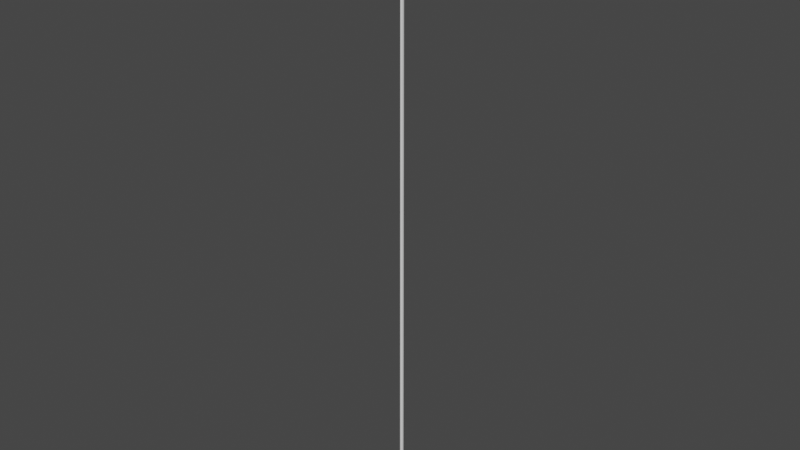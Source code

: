 # Source: Assets_PoopSwamp_Working_Title_lmao_.blend  (saved by Blender 3.3.6; exported with 4.5.12 LTS)
import bpy
from mathutils import Matrix  # noqa: F401  (used for matrix-valued properties, if any)

bpy.ops.wm.read_factory_settings(use_empty=True)
scene = bpy.context.scene
scene.name = 'Scene'

# ---- collections
col_collection = bpy.data.collections.new('Collection'); scene.collection.children.link(col_collection)

# ---- materials (node trees are filled in below, after node groups)
mat_material = bpy.data.materials.new('Material')
mat_material.alpha_threshold = 0.0
mat_material.use_transparent_shadow = False
mat_material.roughness = 0.5
mat_material.line_color = (0.0, 0.0, 0.0, 1.0)

# ---- node groups
ng_auto_smooth = bpy.data.node_groups.new('Auto Smooth', 'GeometryNodeTree')
_s = ng_auto_smooth.interface.new_socket(name='Geometry', in_out='OUTPUT', socket_type='NodeSocketGeometry')
_s = ng_auto_smooth.interface.new_socket(name='Geometry', in_out='INPUT', socket_type='NodeSocketGeometry')
_s = ng_auto_smooth.interface.new_socket(name='Angle', in_out='INPUT', socket_type='NodeSocketFloat')
_s.subtype = 'ANGLE'
_s.min_value = 0.0
_s.max_value = 3.142
ng_auto_smooth.is_modifier = True
_N = ng_auto_smooth.nodes; _L = ng_auto_smooth.links
n0 = _N.new('NodeGroupOutput'); n0.name = 'Group Output'; n0.location = (480, -100)
n1 = _N.new('NodeGroupInput'); n1.name = 'Group Input'; n1.location = (-420, -300)
n2 = _N.new('NodeGroupInput'); n2.name = 'Group Input.001'; n2.location = (-60, -100)
n3 = _N.new('GeometryNodeSetShadeSmooth'); n3.name = 'Set Shade Smooth'; n3.location = (120, -100)
n3.domain = 'EDGE'
n4 = _N.new('GeometryNodeSetShadeSmooth'); n4.name = 'Set Shade Smooth.001'; n4.location = (300, -100)
n5 = _N.new('GeometryNodeInputMeshEdgeAngle'); n5.name = 'Edge Angle'; n5.location = (-420, -220)
n6 = _N.new('GeometryNodeInputEdgeSmooth'); n6.name = 'Is Edge Smooth'; n6.location = (-60, -160)
n7 = _N.new('GeometryNodeInputShadeSmooth'); n7.name = 'Is Face Smooth'; n7.location = (-240, -340)
n8 = _N.new('FunctionNodeBooleanMath'); n8.name = 'Boolean Math'; n8.location = (-60, -220)
n9 = _N.new('FunctionNodeCompare'); n9.name = 'Compare'; n9.location = (-240, -180)
n9.operation = 'LESS_EQUAL'
_L.new(n5.outputs[0], n9.inputs[0])
_L.new(n4.outputs[0], n0.inputs[0])
_L.new(n1.outputs[1], n9.inputs[1])
_L.new(n9.outputs[0], n8.inputs[0])
_L.new(n7.outputs[0], n8.inputs[1])
_L.new(n2.outputs[0], n3.inputs[0])
_L.new(n6.outputs[0], n3.inputs[1])
_L.new(n3.outputs[0], n4.inputs[0])
_L.new(n8.outputs[0], n3.inputs[2])
n0.is_active_output = True

# ---- material node trees
mat_material.use_nodes = True; mat_material.node_tree.nodes.clear()
_N = mat_material.node_tree.nodes; _L = mat_material.node_tree.links
n0 = _N.new('ShaderNodeOutputMaterial'); n0.name = 'Material Output'; n0.location = (300, 300)
n1 = _N.new('ShaderNodeBsdfPrincipled'); n1.name = 'Principled BSDF'; n1.location = (10, 300)
n1.distribution = 'GGX'
n1.subsurface_method = 'RANDOM_WALK_SKIN'
n1.inputs[3].default_value = 1.45
n1.inputs[27].default_value = (0.0, 0.0, 0.0, 1.0)
n1.inputs[28].default_value = 1.0
_L.new(n1.outputs[0], n0.inputs[0])
n0.is_active_output = True

# ---- world
world_world = bpy.data.worlds.new('World'); scene.world = world_world
world_world.use_nodes = True; world_world.node_tree.nodes.clear()
_N = world_world.node_tree.nodes; _L = world_world.node_tree.links
n0 = _N.new('ShaderNodeOutputWorld'); n0.name = 'World Output'; n0.location = (300, 300)
n1 = _N.new('ShaderNodeBackground'); n1.name = 'Background'; n1.location = (10, 300)
n1.inputs[0].default_value = (0.05088, 0.05088, 0.05088, 1.0)
_L.new(n1.outputs[0], n0.inputs[0])
n0.is_active_output = True
world_world.color = (0.05088, 0.05088, 0.05088)
world_world.use_sun_shadow = False
world_world.sun_shadow_jitter_overblur = 0.0

# ---- meshes
me_cube = bpy.data.meshes.new('Cube')
me_cube.from_pydata([(0.2, 1.275, 2.155), (0.2, 1.275, 1.25), (0.2, -1.275, 2.155), (0.2, -1.275, 1.25), (-1.6, 1.275, 2.155), (-1.6, 1.275, 1.25), (-1.6, -1.275, 2.155), (-1.6, -1.275, 1.25), (-3.0, 1.913, -1.0), (-3.0, -1.913, -1.0), (0.65, 1.913, -1.0), (0.65, -1.913, -1.0), (1.1, -2.125, 3.5), (-2.5, -2.125, 3.5), (1.1, 2.125, 3.5), (-2.5, 2.125, 3.5), (1.1, -2.125, 4.5), (-2.5, -2.125, 4.5), (1.1, 2.125, 4.5), (-2.5, 2.125, 4.5), (-3.0, -2.125, 3.5), (-3.0, 2.125, 3.5), (-3.0, -2.125, 4.5), (-3.0, 2.125, 4.5), (-5.0, -2.125, 3.5), (-5.0, 2.125, 3.5), (-5.0, -2.125, 4.5), (-5.0, 2.125, 4.5), (-3.0, -2.125, 8.625), (-3.0, 2.125, 8.625), (-5.0, -2.125, 8.625), (-5.0, 2.125, 8.625), (-5.0, 2.125, 6.0), (-5.0, 2.125, 7.5), (-3.0, 2.125, 7.5), (-3.0, 2.125, 6.0), (-3.0, -2.125, 7.5), (-3.0, -2.125, 6.0), (-5.0, -2.125, 7.5), (-5.0, -2.125, 6.0), (-0.7, 1.275, 1.25), (-0.7, -1.275, 2.155), (-0.7, -1.275, 1.25), (-0.7, 1.275, 2.155), (-0.7, 1.913, -1.0), (-0.7, -1.913, -1.0), (-0.25, -2.125, 3.5), (-0.25, 2.125, 3.5), (-0.25, -2.125, 4.5), (-0.25, 2.125, 4.5), (-1.6, 1.063, 1.25), (-1.6, -1.062, 1.25), (0.2, 0.5977, 2.155), (0.2, -0.5977, 2.155), (-1.6, -1.062, 2.155), (-1.6, 1.063, 2.155), (0.2, -0.5977, 1.25), (0.2, 0.5977, 1.25), (-3.0, 1.062, -1.0), (-3.0, -1.062, -1.0), (1.55, -0.5977, -1.0), (1.55, 0.5977, -1.0), (2.0, 0.7083, 3.5), (2.0, -0.7083, 3.5), (-2.5, -0.7083, 3.5), (-2.5, 0.7083, 3.5), (2.0, 0.7083, 4.5), (2.0, -0.7083, 4.5), (-2.25, -1.24, 4.5), (-2.25, 1.24, 4.5), (-3.0, -0.7083, 3.5), (-3.0, 0.7083, 3.5), (-3.0, -1.417, 4.5), (-3.0, 1.417, 4.5), (-5.0, -0.7083, 3.5), (-5.0, 0.7083, 3.5), (-5.0, -1.417, 4.5), (-5.0, 1.417, 4.5), (-3.0, -1.417, 8.625), (-3.0, 1.417, 8.625), (-5.0, -1.417, 8.625), (-5.0, 1.417, 8.625), (-5.0, -1.417, 6.0), (-5.0, 1.417, 6.0), (-5.0, -1.417, 7.5), (-5.0, 1.417, 7.5), (-3.0, 1.417, 6.0), (-3.0, -1.417, 6.0), (-3.0, 1.417, 7.5), (-3.0, -1.417, 7.5), (-0.25, 1.24, 4.5), (-0.25, -1.24, 4.5), (-0.7, 1.063, -1.0), (-0.7, -1.062, -1.0), (-5.0, -0.7083, -1.0), (-5.0, 0.7083, -1.0), (-5.0, -0.7083, 2.155), (-5.0, -0.7083, 1.25), (-3.0, -0.7083, 1.25), (-3.0, -0.7083, 2.155), (-3.0, 0.7083, 1.25), (-3.0, 0.7083, 2.155), (-5.0, 0.7083, 1.25), (-5.0, 0.7083, 2.155), (0.425, 1.865, 0.0), (-2.275, 1.865, 0.0), (-2.275, -1.865, 0.0), (0.425, -1.865, 0.0), (-0.7, -1.865, 0.0), (-0.7, 1.865, 0.0), (-5.0, -0.7083, 0.0), (0.875, 0.5977, 0.0), (0.875, -0.5977, 0.0), (-2.275, -1.062, 0.0), (-2.275, 1.063, 0.0), (-3.0, 0.7083, 0.0), (-5.0, 0.7083, 0.0), (-3.0, -0.7083, 0.0), (-2.514, 1.859, 2.302), (0.8609, 1.859, 2.302), (0.8609, -1.859, 2.302), (-2.514, -1.859, 2.302), (-0.5453, -1.859, 2.302), (-0.5453, 1.859, 2.302), (1.423, -0.8854, 2.302), (1.423, 0.8854, 2.302), (-2.05, 0.7083, 2.302), (-2.05, -0.7083, 2.302), (-3.0, -0.7083, 2.302), (-3.0, 0.7083, 2.302), (-5.0, 0.7083, 2.302), (-5.0, -0.7083, 2.302), (-2.5, 2.125, 4.25), (1.1, 2.125, 4.25), (1.1, -2.125, 4.25), (-2.5, -2.125, 4.25), (-3.0, 2.125, 4.25), (-3.0, -2.125, 4.25), (-5.0, 2.125, 4.25), (-5.0, -2.125, 4.25), (-0.25, -2.125, 4.25), (-0.25, 2.125, 4.25), (-5.0, 1.24, 4.25), (-5.0, -1.24, 4.25), (2.0, -0.7083, 4.25), (2.0, 0.7083, 4.25), (1.1, 1.24, 4.5), (1.1, -1.24, 4.5), (-1.75, -1.24, 2.0), (-1.75, 1.24, 2.0), (-1.275, 0.6198, 2.0), (-1.275, -0.6198, 2.0), (-0.6, 0.6198, 2.0), (-0.6, -0.6198, 2.0), (0.9375, 1.24, 4.188), (0.9375, -1.24, 4.188), (-0.3281, 1.24, 4.188), (-0.3281, -1.24, 4.188), (-2.188, -1.24, 4.188), (-2.188, 1.24, 4.188), (-1.444, 0.6198, -168.0), (-1.444, -0.6198, -168.0), (-0.4313, 0.6198, -168.0), (-0.4313, -0.6198, -168.0), (0.65, -0.9031, -1.0), (0.65, 0.9031, -1.0), (-1.85, 1.913, -1.0), (-1.85, -1.913, -1.0), (-1.85, 1.062, -1.0), (-1.85, -1.062, -1.0), (-1.488, 1.865, 0.0), (-1.488, -1.865, 0.0), (-0.4313, -0.6198, -167.0), (-1.444, -0.6198, -167.0), (-1.444, 0.6198, -167.0), (-0.4313, 0.6198, -167.0), (-1.359, -0.6198, -7.5), (-1.359, 0.6198, -7.5), (-0.5156, -0.6198, -7.5), (-0.5156, 0.6198, -7.5)], [], [(123, 118, 15, 47), (42, 41, 6, 7), (50, 55, 4, 5), (109, 104, 10, 44), (56, 53, 2, 3), (40, 43, 0, 1), (164, 60, 11), (171, 106, 9, 167), (114, 105, 8, 58), (112, 107, 11, 60), (141, 132, 19, 49), (122, 120, 12, 46), (127, 121, 13, 64), (125, 119, 14, 62), (91, 68, 17, 48), (145, 133, 18, 66), (135, 17, 22, 137), (140, 134, 16, 48), (137, 22, 26, 139), (64, 13, 20, 70), (132, 15, 21, 136), (69, 19, 23, 73), (143, 139, 26, 76), (34, 33, 31, 29), (136, 21, 25, 138), (70, 20, 24, 74), (88, 34, 29, 79), (38, 36, 28, 30), (84, 38, 30, 80), (76, 26, 39, 82), (82, 39, 38, 84), (26, 22, 37, 39), (39, 37, 36, 38), (73, 23, 35, 86), (86, 35, 34, 88), (23, 27, 32, 35), (35, 32, 33, 34), (135, 140, 48, 17), (147, 91, 48, 16), (121, 122, 46, 13), (133, 141, 49, 18), (107, 108, 45, 11), (169, 93, 45, 167), (5, 4, 43, 40), (170, 109, 44, 166), (3, 2, 41, 42), (119, 123, 47, 14), (166, 44, 92, 168), (18, 49, 90, 146), (154, 156, 150, 152), (37, 87, 89, 36), (87, 86, 88, 89), (22, 72, 87, 37), (72, 73, 86, 87), (32, 83, 85, 33), (83, 82, 84, 85), (27, 77, 83, 32), (77, 76, 82, 83), (33, 85, 81, 31), (85, 84, 80, 81), (36, 89, 78, 28), (89, 88, 79, 78), (21, 71, 75, 25), (138, 142, 77, 27), (142, 143, 76, 77), (17, 68, 72, 22), (68, 69, 73, 72), (15, 65, 71, 21), (117, 110, 94, 59), (134, 144, 67, 16), (144, 145, 66, 67), (49, 19, 69, 90), (155, 154, 152, 153), (120, 124, 63, 12), (124, 125, 62, 63), (118, 126, 65, 15), (104, 111, 61, 10), (111, 112, 60, 61), (106, 113, 59, 9), (10, 61, 165), (165, 61, 60, 164), (1, 0, 52, 57), (57, 52, 53, 56), (7, 6, 54, 51), (58, 59, 94, 95), (115, 114, 58), (116, 115, 58, 95), (113, 117, 59), (110, 116, 95, 94), (131, 130, 103, 96), (96, 103, 102, 97), (127, 128, 99, 54), (54, 99, 98, 51), (130, 129, 101, 103), (103, 101, 100, 102), (129, 126, 55, 101), (101, 55, 50, 100), (128, 131, 96, 99), (99, 96, 97, 98), (97, 102, 116, 110), (102, 100, 115, 116), (100, 50, 114, 115), (7, 51, 113, 106), (57, 56, 112, 111), (1, 57, 111, 104), (98, 97, 110, 117), (5, 40, 109, 170), (3, 42, 108, 107), (56, 3, 107, 112), (50, 5, 105, 114), (7, 106, 171), (40, 1, 104, 109), (51, 98, 117, 113), (70, 74, 131, 128), (71, 65, 126, 129), (75, 71, 129, 130), (64, 70, 128, 127), (74, 75, 130, 131), (4, 55, 126, 118), (53, 52, 125, 124), (2, 53, 124, 120), (0, 43, 123, 119), (6, 41, 122, 121), (52, 0, 119, 125), (54, 6, 121, 127), (41, 2, 120, 122), (43, 4, 118, 123), (63, 62, 145, 144), (12, 63, 144, 134), (75, 74, 143, 142), (25, 75, 142, 138), (14, 47, 141, 133), (13, 46, 140, 135), (23, 136, 138, 27), (74, 24, 139, 143), (19, 132, 136, 23), (20, 137, 139, 24), (46, 12, 134, 140), (13, 135, 137, 20), (62, 14, 133, 145), (47, 15, 132, 141), (66, 146, 147, 67), (66, 18, 146), (67, 147, 16), (173, 172, 163, 161), (150, 149, 148, 151), (158, 157, 151, 148), (157, 155, 153, 151), (159, 158, 148, 149), (156, 159, 149, 150), (90, 69, 159, 156), (69, 68, 158, 159), (91, 147, 155, 157), (68, 91, 157, 158), (147, 146, 154, 155), (146, 90, 156, 154), (162, 160, 161, 163), (174, 173, 161, 160), (172, 175, 162, 163), (175, 174, 160, 162), (93, 164, 11, 45), (44, 10, 165, 92), (58, 168, 169, 59), (8, 166, 168, 58), (105, 170, 166, 8), (59, 169, 167, 9), (108, 171, 167, 45), (105, 5, 170), (42, 7, 171, 108), (179, 177, 174, 175), (178, 179, 175, 172), (177, 176, 173, 174), (176, 178, 172, 173), (151, 153, 178, 176), (150, 151, 176, 177), (153, 152, 179, 178), (152, 150, 177, 179)])
me_cube.polygons.foreach_set('use_smooth', [True] * 177)
_k = set([(0, 43), (0, 52), (2, 41), (2, 53), (4, 43), (4, 55), (6, 41), (6, 54), (50, 55), (50, 114), (51, 54), (51, 113), (52, 53), (54, 127), (55, 126), (58, 114), (59, 113), (64, 70), (64, 127), (65, 71), (65, 126), (70, 74), (71, 75)])
me_cube.attributes.new('sharp_edge', 'BOOLEAN', 'EDGE').data.foreach_set('value', [ (min(e.vertices), max(e.vertices)) in _k for e in me_cube.edges])
_uv = me_cube.uv_layers.new(name='UVMap')
_uv.uv.foreach_set('vector', [0.625, 0.375, 0.625, 0.25, 0.625, 0.25, 0.625, 0.375, 0.375, 0.875, 0.625, 0.875, 0.625, 1.0, 0.375, 1.0, 0.375, 0.1667, 0.625, 0.1667, 0.625, 0.25, 0.375, 0.25, 0.375, 0.375, 0.375, 0.5, 0.375, 0.5, 0.375, 0.375, 0.375, 0.6667, 0.625, 0.6667, 0.625, 0.75, 0.375, 0.75, 0.375, 0.375, 0.625, 0.375, 0.625, 0.5, 0.375, 0.5, 0.325, 0.6667, 0.375, 0.6667, 0.375, 0.75, 0.375, 0.9375, 0.375, 1.0, 0.375, 1.0, 0.375, 0.9375, 0.375, 0.1667, 0.375, 0.25, 0.375, 0.25, 0.375, 0.1667, 0.375, 0.6667, 0.375, 0.75, 0.375, 0.75, 0.375, 0.6667, 0.625, 0.375, 0.625, 0.25, 0.625, 0.25, 0.625, 0.375, 0.625, 0.875, 0.625, 0.75, 0.625, 0.75, 0.625, 0.875, 0.625, 0.08333, 0.625, 0.0, 0.625, 0.0, 0.625, 0.08333, 0.625, 0.5833, 0.625, 0.5, 0.625, 0.5, 0.625, 0.5833, 0.75, 0.6667, 0.875, 0.6667, 0.875, 0.75, 0.75, 0.75, 0.625, 0.5833, 0.625, 0.5, 0.625, 0.5, 0.625, 0.5833, 0.625, 1.0, 0.625, 1.0, 0.625, 1.0, 0.625, 1.0, 0.625, 0.875, 0.625, 0.75, 0.625, 0.75, 0.625, 0.875, 0.625, 1.0, 0.625, 1.0, 0.625, 1.0, 0.625, 1.0, 0.625, 0.08333, 0.625, 0.0, 0.625, 0.0, 0.625, 0.08333, 0.625, 0.25, 0.625, 0.25, 0.625, 0.25, 0.625, 0.25, 0.875, 0.5833, 0.875, 0.5, 0.875, 0.5, 0.875, 0.5833, 0.625, 0.08333, 0.625, 0.0, 0.625, 0.0, 0.625, 0.08333, 0.625, 0.25, 0.625, 0.25, 0.625, 0.25, 0.625, 0.25, 0.625, 0.25, 0.625, 0.25, 0.625, 0.25, 0.625, 0.25, 0.625, 0.08333, 0.625, 0.0, 0.625, 0.0, 0.625, 0.08333, 0.875, 0.5833, 0.875, 0.5, 0.875, 0.5, 0.875, 0.5833, 0.625, 1.0, 0.625, 1.0, 0.625, 1.0, 0.625, 1.0, 0.625, 0.08333, 0.625, 0.0, 0.625, 0.0, 0.625, 0.08333, 0.625, 0.08333, 0.625, 0.0, 0.625, 0.0, 0.625, 0.08333, 0.625, 0.08333, 0.625, 0.0, 0.625, 0.0, 0.625, 0.08333, 0.625, 1.0, 0.625, 1.0, 0.625, 1.0, 0.625, 1.0, 0.625, 1.0, 0.625, 1.0, 0.625, 1.0, 0.625, 1.0, 0.875, 0.5833, 0.875, 0.5, 0.875, 0.5, 0.875, 0.5833, 0.875, 0.5833, 0.875, 0.5, 0.875, 0.5, 0.875, 0.5833, 0.625, 0.25, 0.625, 0.25, 0.625, 0.25, 0.625, 0.25, 0.625, 0.25, 0.625, 0.25, 0.625, 0.25, 0.625, 0.25, 0.625, 1.0, 0.625, 0.875, 0.625, 0.875, 0.625, 1.0, 0.675, 0.6667, 0.75, 0.6667, 0.75, 0.75, 0.625, 0.75, 0.625, 1.0, 0.625, 0.875, 0.625, 0.875, 0.625, 1.0, 0.625, 0.5, 0.625, 0.375, 0.625, 0.375, 0.625, 0.5, 0.375, 0.75, 0.375, 0.875, 0.375, 0.875, 0.375, 0.75, 0.1875, 0.6667, 0.25, 0.6667, 0.25, 0.75, 0.1875, 0.75, 0.375, 0.25, 0.625, 0.25, 0.625, 0.375, 0.375, 0.375, 0.375, 0.3125, 0.375, 0.375, 0.375, 0.375, 0.375, 0.3125, 0.375, 0.75, 0.625, 0.75, 0.625, 0.875, 0.375, 0.875, 0.625, 0.5, 0.625, 0.375, 0.625, 0.375, 0.625, 0.5, 0.1875, 0.5, 0.25, 0.5, 0.25, 0.5833, 0.1875, 0.5833, 0.625, 0.5, 0.75, 0.5, 0.75, 0.5833, 0.675, 0.5833, 0.675, 0.5833, 0.75, 0.5833, 0.75, 0.5833, 0.675, 0.5833, 0.875, 0.75, 0.875, 0.6667, 0.875, 0.6667, 0.875, 0.75, 0.875, 0.6667, 0.875, 0.5833, 0.875, 0.5833, 0.875, 0.6667, 0.875, 0.75, 0.875, 0.6667, 0.875, 0.6667, 0.875, 0.75, 0.875, 0.6667, 0.875, 0.5833, 0.875, 0.5833, 0.875, 0.6667, 0.625, 0.25, 0.625, 0.1667, 0.625, 0.1667, 0.625, 0.25, 0.625, 0.1667, 0.625, 0.08333, 0.625, 0.08333, 0.625, 0.1667, 0.625, 0.25, 0.625, 0.1667, 0.625, 0.1667, 0.625, 0.25, 0.625, 0.1667, 0.625, 0.08333, 0.625, 0.08333, 0.625, 0.1667, 0.625, 0.25, 0.625, 0.1667, 0.625, 0.1667, 0.625, 0.25, 0.625, 0.1667, 0.625, 0.08333, 0.625, 0.08333, 0.625, 0.1667, 0.875, 0.75, 0.875, 0.6667, 0.875, 0.6667, 0.875, 0.75, 0.875, 0.6667, 0.875, 0.5833, 0.875, 0.5833, 0.875, 0.6667, 0.625, 0.25, 0.625, 0.1667, 0.625, 0.1667, 0.625, 0.25, 0.625, 0.25, 0.625, 0.1667, 0.625, 0.1667, 0.625, 0.25, 0.625, 0.1667, 0.625, 0.08333, 0.625, 0.08333, 0.625, 0.1667, 0.875, 0.75, 0.875, 0.6667, 0.875, 0.6667, 0.875, 0.75, 0.875, 0.6667, 0.875, 0.5833, 0.875, 0.5833, 0.875, 0.6667, 0.625, 0.25, 0.625, 0.1667, 0.625, 0.1667, 0.625, 0.25, 0.625, 0.08333, 0.625, 0.08333, 0.625, 0.08333, 0.625, 0.08333, 0.625, 0.75, 0.625, 0.6667, 0.625, 0.6667, 0.625, 0.75, 0.625, 0.6667, 0.625, 0.5833, 0.625, 0.5833, 0.625, 0.6667, 0.75, 0.5, 0.875, 0.5, 0.875, 0.5833, 0.75, 0.5833, 0.675, 0.6667, 0.675, 0.5833, 0.675, 0.5833, 0.675, 0.6667, 0.625, 0.75, 0.625, 0.6667, 0.625, 0.6667, 0.625, 0.75, 0.625, 0.6667, 0.625, 0.5833, 0.625, 0.5833, 0.625, 0.6667, 0.625, 0.25, 0.625, 0.1667, 0.625, 0.1667, 0.625, 0.25, 0.375, 0.5, 0.375, 0.5833, 0.375, 0.5833, 0.375, 0.5, 0.375, 0.5833, 0.375, 0.6667, 0.375, 0.6667, 0.375, 0.5833, 0.375, 0.0, 0.375, 0.08333, 0.375, 0.08333, 0.375, 0.0, 0.375, 0.5, 0.375, 0.5833, 0.325, 0.5833, 0.325, 0.5833, 0.375, 0.5833, 0.375, 0.6667, 0.325, 0.6667, 0.375, 0.5, 0.625, 0.5, 0.625, 0.5833, 0.375, 0.5833, 0.375, 0.5833, 0.625, 0.5833, 0.625, 0.6667, 0.375, 0.6667, 0.375, 0.0, 0.625, 0.0, 0.625, 0.08333, 0.375, 0.08333, 0.625, 0.1667, 0.625, 0.08333, 0.625, 0.08333, 0.625, 0.1667, 0.625, 0.1667, 0.625, 0.1667, 0.625, 0.1667, 0.625, 0.1667, 0.625, 0.1667, 0.625, 0.1667, 0.625, 0.1667, 0.625, 0.08333, 0.625, 0.08333, 0.625, 0.08333, 0.625, 0.08333, 0.625, 0.1667, 0.625, 0.1667, 0.625, 0.08333, 0.625, 0.08333, 0.625, 0.1667, 0.625, 0.1667, 0.625, 0.08333, 0.625, 0.08333, 0.625, 0.1667, 0.625, 0.1667, 0.625, 0.08333, 0.625, 0.08333, 0.625, 0.08333, 0.625, 0.08333, 0.625, 0.08333, 0.625, 0.08333, 0.625, 0.08333, 0.625, 0.08333, 0.625, 0.08333, 0.625, 0.1667, 0.625, 0.1667, 0.625, 0.1667, 0.625, 0.1667, 0.625, 0.1667, 0.625, 0.1667, 0.625, 0.1667, 0.625, 0.1667, 0.625, 0.1667, 0.625, 0.1667, 0.625, 0.1667, 0.625, 0.1667, 0.625, 0.1667, 0.625, 0.1667, 0.625, 0.1667, 0.625, 0.1667, 0.625, 0.08333, 0.625, 0.08333, 0.625, 0.08333, 0.625, 0.08333, 0.625, 0.08333, 0.625, 0.08333, 0.625, 0.08333, 0.625, 0.08333, 0.625, 0.08333, 0.625, 0.1667, 0.625, 0.1667, 0.625, 0.08333, 0.625, 0.1667, 0.625, 0.1667, 0.625, 0.1667, 0.625, 0.1667, 0.625, 0.1667, 0.625, 0.1667, 0.625, 0.1667, 0.625, 0.1667, 0.375, 0.0, 0.375, 0.08333, 0.375, 0.08333, 0.375, 0.0, 0.375, 0.5833, 0.375, 0.6667, 0.375, 0.6667, 0.375, 0.5833, 0.375, 0.5, 0.375, 0.5833, 0.375, 0.5833, 0.375, 0.5, 0.625, 0.08333, 0.625, 0.08333, 0.625, 0.08333, 0.625, 0.08333, 0.375, 0.25, 0.375, 0.375, 0.375, 0.375, 0.375, 0.3125, 0.375, 0.75, 0.375, 0.875, 0.375, 0.875, 0.375, 0.75, 0.375, 0.6667, 0.375, 0.75, 0.375, 0.75, 0.375, 0.6667, 0.375, 0.1667, 0.375, 0.25, 0.375, 0.25, 0.375, 0.1667, 0.375, 1.0, 0.375, 1.0, 0.375, 0.9375, 0.375, 0.375, 0.375, 0.5, 0.375, 0.5, 0.375, 0.375, 0.625, 0.08333, 0.625, 0.08333, 0.625, 0.08333, 0.625, 0.08333, 0.625, 0.08333, 0.625, 0.08333, 0.625, 0.08333, 0.625, 0.08333, 0.625, 0.1667, 0.625, 0.1667, 0.625, 0.1667, 0.625, 0.1667, 0.625, 0.1667, 0.625, 0.1667, 0.625, 0.1667, 0.625, 0.1667, 0.625, 0.08333, 0.625, 0.08333, 0.625, 0.08333, 0.625, 0.08333, 0.625, 0.08333, 0.625, 0.1667, 0.625, 0.1667, 0.625, 0.08333, 0.625, 0.25, 0.625, 0.1667, 0.625, 0.1667, 0.625, 0.25, 0.625, 0.6667, 0.625, 0.5833, 0.625, 0.5833, 0.625, 0.6667, 0.625, 0.75, 0.625, 0.6667, 0.625, 0.6667, 0.625, 0.75, 0.625, 0.5, 0.625, 0.375, 0.625, 0.375, 0.625, 0.5, 0.625, 1.0, 0.625, 0.875, 0.625, 0.875, 0.625, 1.0, 0.625, 0.5833, 0.625, 0.5, 0.625, 0.5, 0.625, 0.5833, 0.625, 0.08333, 0.625, 0.0, 0.625, 0.0, 0.625, 0.08333, 0.625, 0.875, 0.625, 0.75, 0.625, 0.75, 0.625, 0.875, 0.625, 0.375, 0.625, 0.25, 0.625, 0.25, 0.625, 0.375, 0.625, 0.6667, 0.625, 0.5833, 0.625, 0.5833, 0.625, 0.6667, 0.625, 0.75, 0.625, 0.6667, 0.625, 0.6667, 0.625, 0.75, 0.625, 0.1667, 0.625, 0.08333, 0.625, 0.08333, 0.625, 0.1667, 0.625, 0.25, 0.625, 0.1667, 0.625, 0.1667, 0.625, 0.25, 0.625, 0.5, 0.625, 0.375, 0.625, 0.375, 0.625, 0.5, 0.625, 1.0, 0.625, 0.875, 0.625, 0.875, 0.625, 1.0, 0.625, 0.25, 0.625, 0.25, 0.625, 0.25, 0.625, 0.25, 0.625, 0.08333, 0.625, 0.0, 0.625, 0.0, 0.625, 0.08333, 0.625, 0.25, 0.625, 0.25, 0.625, 0.25, 0.625, 0.25, 0.625, 1.0, 0.625, 1.0, 0.625, 1.0, 0.625, 1.0, 0.625, 0.875, 0.625, 0.75, 0.625, 0.75, 0.625, 0.875, 0.625, 1.0, 0.625, 1.0, 0.625, 1.0, 0.625, 1.0, 0.625, 0.5833, 0.625, 0.5, 0.625, 0.5, 0.625, 0.5833, 0.625, 0.375, 0.625, 0.25, 0.625, 0.25, 0.625, 0.375, 0.625, 0.5833, 0.675, 0.5833, 0.675, 0.6667, 0.625, 0.6667, 0.625, 0.5833, 0.625, 0.5, 0.675, 0.5833, 0.625, 0.6667, 0.675, 0.6667, 0.625, 0.75, 0.75, 0.6667, 0.675, 0.6667, 0.675, 0.6667, 0.75, 0.6667, 0.75, 0.5833, 0.875, 0.5833, 0.875, 0.6667, 0.75, 0.6667, 0.875, 0.6667, 0.75, 0.6667, 0.75, 0.6667, 0.875, 0.6667, 0.75, 0.6667, 0.675, 0.6667, 0.675, 0.6667, 0.75, 0.6667, 0.875, 0.5833, 0.875, 0.6667, 0.875, 0.6667, 0.875, 0.5833, 0.75, 0.5833, 0.875, 0.5833, 0.875, 0.5833, 0.75, 0.5833, 0.75, 0.5833, 0.875, 0.5833, 0.875, 0.5833, 0.75, 0.5833, 0.875, 0.5833, 0.875, 0.6667, 0.875, 0.6667, 0.875, 0.5833, 0.75, 0.6667, 0.675, 0.6667, 0.675, 0.6667, 0.75, 0.6667, 0.875, 0.6667, 0.75, 0.6667, 0.75, 0.6667, 0.875, 0.6667, 0.675, 0.6667, 0.675, 0.5833, 0.675, 0.5833, 0.675, 0.6667, 0.675, 0.5833, 0.75, 0.5833, 0.75, 0.5833, 0.675, 0.5833, 0.675, 0.5833, 0.75, 0.5833, 0.75, 0.6667, 0.675, 0.6667, 0.75, 0.5833, 0.75, 0.6667, 0.75, 0.6667, 0.75, 0.5833, 0.675, 0.6667, 0.675, 0.5833, 0.675, 0.5833, 0.675, 0.6667, 0.675, 0.5833, 0.75, 0.5833, 0.75, 0.5833, 0.675, 0.5833, 0.25, 0.6667, 0.325, 0.6667, 0.375, 0.75, 0.25, 0.75, 0.25, 0.5, 0.375, 0.5, 0.325, 0.5833, 0.25, 0.5833, 0.125, 0.5833, 0.1875, 0.5833, 0.1875, 0.6667, 0.125, 0.6667, 0.125, 0.5, 0.1875, 0.5, 0.1875, 0.5833, 0.125, 0.5833, 0.375, 0.25, 0.375, 0.3125, 0.375, 0.3125, 0.375, 0.25, 0.125, 0.6667, 0.1875, 0.6667, 0.1875, 0.75, 0.125, 0.75, 0.375, 0.875, 0.375, 0.9375, 0.375, 0.9375, 0.375, 0.875, 0.375, 0.25, 0.375, 0.25, 0.375, 0.3125, 0.375, 0.875, 0.375, 1.0, 0.375, 0.9375, 0.375, 0.875, 0.675, 0.5833, 0.75, 0.5833, 0.75, 0.5833, 0.675, 0.5833, 0.675, 0.6667, 0.675, 0.5833, 0.675, 0.5833, 0.675, 0.6667, 0.75, 0.5833, 0.75, 0.6667, 0.75, 0.6667, 0.75, 0.5833, 0.75, 0.6667, 0.675, 0.6667, 0.675, 0.6667, 0.75, 0.6667, 0.75, 0.6667, 0.675, 0.6667, 0.675, 0.6667, 0.75, 0.6667, 0.75, 0.5833, 0.75, 0.6667, 0.75, 0.6667, 0.75, 0.5833, 0.675, 0.6667, 0.675, 0.5833, 0.675, 0.5833, 0.675, 0.6667, 0.675, 0.5833, 0.75, 0.5833, 0.75, 0.5833, 0.675, 0.5833])
me_cube.materials.append(mat_material)
me_cube.use_mirror_vertex_groups = False
me_cube.update()
me_cube_001 = bpy.data.meshes.new('Cube.001')
me_cube_001.from_pydata([(-5.1, -2.125, 8.55), (-5.1, -2.125, 9.0), (-5.1, 2.125, 8.55), (-5.1, 2.125, 9.0), (-2.9, -2.125, 8.55), (-2.9, -2.125, 9.0), (-2.9, 2.125, 8.55), (-2.9, 2.125, 9.0), (-5.1, -2.125, 8.812), (-5.1, 2.125, 8.812), (-2.9, 2.125, 8.812), (-2.9, -2.125, 8.812), (-3.633, 2.231, 8.55), (-4.367, 2.231, 8.55), (-4.367, 2.231, 9.0), (-3.633, 2.231, 9.0), (-4.367, -2.231, 8.55), (-3.633, -2.231, 8.55), (-3.633, -2.231, 9.0), (-4.367, -2.231, 9.0), (-3.633, -2.231, 8.812), (-4.367, -2.231, 8.812), (-4.367, 2.231, 8.812), (-3.633, 2.231, 8.812), (-5.155, 0.7083, 8.55), (-5.155, -0.7083, 8.55), (-5.155, -0.7083, 9.0), (-5.155, 0.7083, 9.0), (-2.845, -0.7083, 8.55), (-2.845, 0.7083, 8.55), (-2.845, 0.7083, 9.0), (-2.845, -0.7083, 9.0), (-2.845, 0.7083, 8.812), (-2.845, -0.7083, 8.812), (-5.155, -0.7083, 8.812), (-5.155, 0.7083, 8.812), (-3.633, 0.7083, 9.0), (-3.633, -0.7083, 9.0), (-4.367, 0.7083, 9.0), (-4.367, -0.7083, 9.0), (-5.045, -2.019, 8.55), (-5.045, 2.019, 8.55), (-2.955, -2.019, 8.55), (-2.955, 2.019, 8.55), (-3.652, 2.019, 8.55), (-4.348, 2.019, 8.55), (-4.348, -2.019, 8.55), (-3.652, -2.019, 8.55), (-5.045, 0.6729, 8.55), (-5.045, -0.6729, 8.55), (-2.955, -0.6729, 8.55), (-2.955, 0.6729, 8.55)], [], [(35, 27, 3, 9), (23, 15, 7, 10), (33, 31, 5, 11), (21, 19, 1, 8), (39, 26, 1, 19), (16, 21, 8, 0), (28, 33, 11, 4), (12, 23, 10, 6), (24, 35, 9, 2), (2, 9, 22, 13), (13, 22, 23, 12), (4, 11, 20, 17), (17, 20, 21, 16), (31, 37, 18, 5), (37, 39, 19, 18), (11, 5, 18, 20), (20, 18, 19, 21), (9, 3, 14, 22), (22, 14, 15, 23), (15, 14, 38, 36), (36, 38, 39, 37), (7, 15, 36, 30), (30, 36, 37, 31), (0, 8, 34, 25), (25, 34, 35, 24), (6, 10, 32, 29), (29, 32, 33, 28), (14, 3, 27, 38), (38, 27, 26, 39), (10, 7, 30, 32), (32, 30, 31, 33), (8, 1, 26, 34), (34, 26, 27, 35), (28, 4, 42, 50), (25, 24, 48, 49), (29, 28, 50, 51), (12, 6, 43, 44), (4, 17, 47, 42), (0, 25, 49, 40), (6, 29, 51, 43), (16, 0, 40, 46), (13, 12, 44, 45), (2, 13, 45, 41), (17, 16, 46, 47), (24, 2, 41, 48)])
me_cube_001.polygons.foreach_set('use_smooth', [True] * 45)
_uv = me_cube_001.uv_layers.new(name='UVMap')
_uv.uv.foreach_set('vector', [0.5625, 0.1667, 0.625, 0.1667, 0.625, 0.25, 0.5625, 0.25, 0.5625, 0.4167, 0.625, 0.4167, 0.625, 0.5, 0.5625, 0.5, 0.5625, 0.6667, 0.625, 0.6667, 0.625, 0.75, 0.5625, 0.75, 0.5625, 0.9167, 0.625, 0.9167, 0.625, 1.0, 0.5625, 1.0, 0.7917, 0.6667, 0.875, 0.6667, 0.875, 0.75, 0.7917, 0.75, 0.375, 0.9167, 0.5625, 0.9167, 0.5625, 1.0, 0.375, 1.0, 0.375, 0.6667, 0.5625, 0.6667, 0.5625, 0.75, 0.375, 0.75, 0.375, 0.4167, 0.5625, 0.4167, 0.5625, 0.5, 0.375, 0.5, 0.375, 0.1667, 0.5625, 0.1667, 0.5625, 0.25, 0.375, 0.25, 0.375, 0.25, 0.5625, 0.25, 0.5625, 0.3333, 0.375, 0.3333, 0.375, 0.3333, 0.5625, 0.3333, 0.5625, 0.4167, 0.375, 0.4167, 0.375, 0.75, 0.5625, 0.75, 0.5625, 0.8333, 0.375, 0.8333, 0.375, 0.8333, 0.5625, 0.8333, 0.5625, 0.9167, 0.375, 0.9167, 0.625, 0.6667, 0.7083, 0.6667, 0.7083, 0.75, 0.625, 0.75, 0.7083, 0.6667, 0.7917, 0.6667, 0.7917, 0.75, 0.7083, 0.75, 0.5625, 0.75, 0.625, 0.75, 0.625, 0.8333, 0.5625, 0.8333, 0.5625, 0.8333, 0.625, 0.8333, 0.625, 0.9167, 0.5625, 0.9167, 0.5625, 0.25, 0.625, 0.25, 0.625, 0.3333, 0.5625, 0.3333, 0.5625, 0.3333, 0.625, 0.3333, 0.625, 0.4167, 0.5625, 0.4167, 0.7083, 0.5, 0.7917, 0.5, 0.7917, 0.5833, 0.7083, 0.5833, 0.7083, 0.5833, 0.7917, 0.5833, 0.7917, 0.6667, 0.7083, 0.6667, 0.625, 0.5, 0.7083, 0.5, 0.7083, 0.5833, 0.625, 0.5833, 0.625, 0.5833, 0.7083, 0.5833, 0.7083, 0.6667, 0.625, 0.6667, 0.375, 0.0, 0.5625, 0.0, 0.5625, 0.08333, 0.375, 0.08333, 0.375, 0.08333, 0.5625, 0.08333, 0.5625, 0.1667, 0.375, 0.1667, 0.375, 0.5, 0.5625, 0.5, 0.5625, 0.5833, 0.375, 0.5833, 0.375, 0.5833, 0.5625, 0.5833, 0.5625, 0.6667, 0.375, 0.6667, 0.7917, 0.5, 0.875, 0.5, 0.875, 0.5833, 0.7917, 0.5833, 0.7917, 0.5833, 0.875, 0.5833, 0.875, 0.6667, 0.7917, 0.6667, 0.5625, 0.5, 0.625, 0.5, 0.625, 0.5833, 0.5625, 0.5833, 0.5625, 0.5833, 0.625, 0.5833, 0.625, 0.6667, 0.5625, 0.6667, 0.5625, 0.0, 0.625, 0.0, 0.625, 0.08333, 0.5625, 0.08333, 0.5625, 0.08333, 0.625, 0.08333, 0.625, 0.1667, 0.5625, 0.1667, 0.375, 0.6667, 0.375, 0.75, 0.375, 0.75, 0.375, 0.6667, 0.375, 0.08333, 0.375, 0.1667, 0.375, 0.1667, 0.375, 0.08333, 0.375, 0.5833, 0.375, 0.6667, 0.375, 0.6667, 0.375, 0.5833, 0.375, 0.4167, 0.375, 0.5, 0.375, 0.5, 0.375, 0.4167, 0.375, 0.75, 0.375, 0.8333, 0.375, 0.8333, 0.375, 0.75, 0.375, 0.0, 0.375, 0.08333, 0.375, 0.08333, 0.375, 0.0, 0.375, 0.5, 0.375, 0.5833, 0.375, 0.5833, 0.375, 0.5, 0.375, 0.9167, 0.375, 1.0, 0.375, 1.0, 0.375, 0.9167, 0.375, 0.3333, 0.375, 0.4167, 0.375, 0.4167, 0.375, 0.3333, 0.375, 0.25, 0.375, 0.3333, 0.375, 0.3333, 0.375, 0.25, 0.375, 0.8333, 0.375, 0.9167, 0.375, 0.9167, 0.375, 0.8333, 0.375, 0.1667, 0.375, 0.25, 0.375, 0.25, 0.375, 0.1667])
me_cube_001.update()
me_cube_002 = bpy.data.meshes.new('Cube.002')
me_cube_002.from_pydata([(-2.713, -1.87, 8.434), (-2.625, -1.403, 4.572), (-2.713, 1.87, 8.434), (-2.625, 1.403, 4.572), (-2.68, -1.87, 6.986), (-2.68, 1.87, 6.986), (-2.735, 1.169, 9.4), (-2.735, -1.169, 9.4), (-2.625, -0.8766, 4.572), (-2.625, 0.8766, 4.572), (-2.68, 1.052, 6.986), (-2.68, -1.052, 6.986), (-2.48, -1.87, 6.992), (-2.425, -1.403, 4.578), (-2.535, -1.169, 9.406), (-2.513, -1.87, 8.44), (-2.425, 0.8766, 4.578), (-2.425, 1.403, 4.578), (-2.48, 1.87, 6.992), (-2.513, 1.87, 8.44), (-2.48, -1.052, 6.992), (-2.535, 1.169, 9.406), (-2.425, -0.8766, 4.578), (-2.48, 1.052, 6.992), (-2.652, -1.87, 5.779), (-2.652, 1.87, 5.779), (-2.646, 1.052, 5.477), (-2.646, -1.052, 5.477), (-2.453, -1.87, 5.785), (-2.453, 1.87, 5.785), (-2.446, 1.052, 5.483), (-2.446, -1.052, 5.483), (-2.45, 0.8766, 4.577), (-2.45, 1.403, 4.577), (-2.45, -1.403, 4.577), (-2.45, -0.8766, 4.577), (-2.505, 1.87, 6.991), (-2.538, 1.87, 8.44), (-2.505, -1.87, 6.991), (-2.56, 1.169, 9.405), (-2.538, -1.87, 8.44), (-2.56, -1.169, 9.405), (-2.478, 1.87, 5.784), (-2.478, -1.87, 5.784), (-2.713, 1.052, 8.434), (-2.713, -1.052, 8.434), (-2.513, 1.052, 8.44), (-2.513, -1.052, 8.44)], [], [(27, 24, 1, 8), (0, 4, 11, 45), (2, 6, 44), (31, 20, 11, 27), (25, 26, 9, 3), (26, 27, 8, 9), (31, 22, 13, 28), (47, 20, 12, 15), (19, 18, 23, 46), (44, 46, 23, 10), (29, 17, 16, 30), (30, 16, 22, 31), (33, 32, 16, 17), (35, 34, 13, 22), (37, 36, 18, 19), (32, 35, 22, 16), (43, 38, 12, 28), (39, 37, 19, 21), (38, 40, 15, 12), (40, 41, 14, 15), (41, 39, 21, 14), (42, 33, 17, 29), (36, 42, 29, 18), (34, 43, 28, 13), (10, 23, 30, 26), (18, 29, 30, 23), (20, 31, 28, 12), (27, 26, 30, 31), (5, 10, 26, 25), (11, 4, 24, 27), (1, 24, 43, 34), (5, 25, 42, 36), (25, 3, 33, 42), (7, 6, 39, 41), (0, 7, 41, 40), (4, 0, 40, 38), (6, 2, 37, 39), (24, 4, 38, 43), (9, 8, 35, 32), (2, 5, 36, 37), (8, 1, 34, 35), (3, 9, 32, 33), (6, 7, 45, 44), (5, 2, 44, 10), (7, 0, 45), (21, 46, 47, 14), (21, 19, 46), (14, 47, 15), (45, 11, 20, 47), (45, 47, 46, 44)])
me_cube_002.polygons.foreach_set('use_smooth', [True] * 50)
_uv = me_cube_002.uv_layers.new(name='UVMap')
_uv.uv.foreach_set('vector', [0.8125, 0.6667, 0.8125, 0.75, 0.875, 0.75, 0.875, 0.6667, 0.625, 0.75, 0.75, 0.75, 0.75, 0.6667, 0.675, 0.6667, 0.625, 0.5, 0.625, 0.5833, 0.675, 0.5833, 0.8125, 0.6667, 0.75, 0.6667, 0.75, 0.6667, 0.8125, 0.6667, 0.8125, 0.5, 0.8125, 0.5833, 0.875, 0.5833, 0.875, 0.5, 0.8125, 0.5833, 0.8125, 0.6667, 0.875, 0.6667, 0.875, 0.5833, 0.8125, 0.6667, 0.875, 0.6667, 0.875, 0.75, 0.8125, 0.75, 0.675, 0.6667, 0.75, 0.6667, 0.75, 0.75, 0.625, 0.75, 0.625, 0.5, 0.75, 0.5, 0.75, 0.5833, 0.675, 0.5833, 0.675, 0.5833, 0.675, 0.5833, 0.75, 0.5833, 0.75, 0.5833, 0.8125, 0.5, 0.875, 0.5, 0.875, 0.5833, 0.8125, 0.5833, 0.8125, 0.5833, 0.875, 0.5833, 0.875, 0.6667, 0.8125, 0.6667, 0.875, 0.5, 0.875, 0.5833, 0.875, 0.5833, 0.875, 0.5, 0.875, 0.6667, 0.875, 0.75, 0.875, 0.75, 0.875, 0.6667, 0.625, 0.5, 0.75, 0.5, 0.75, 0.5, 0.625, 0.5, 0.875, 0.5833, 0.875, 0.6667, 0.875, 0.6667, 0.875, 0.5833, 0.8125, 0.75, 0.75, 0.75, 0.75, 0.75, 0.8125, 0.75, 0.625, 0.5833, 0.625, 0.5, 0.625, 0.5, 0.625, 0.5833, 0.75, 0.75, 0.625, 0.75, 0.625, 0.75, 0.75, 0.75, 0.625, 0.75, 0.625, 0.6667, 0.625, 0.6667, 0.625, 0.75, 0.625, 0.6667, 0.625, 0.5833, 0.625, 0.5833, 0.625, 0.6667, 0.8125, 0.5, 0.875, 0.5, 0.875, 0.5, 0.8125, 0.5, 0.75, 0.5, 0.8125, 0.5, 0.8125, 0.5, 0.75, 0.5, 0.875, 0.75, 0.8125, 0.75, 0.8125, 0.75, 0.875, 0.75, 0.75, 0.5833, 0.75, 0.5833, 0.8125, 0.5833, 0.8125, 0.5833, 0.75, 0.5, 0.8125, 0.5, 0.8125, 0.5833, 0.75, 0.5833, 0.75, 0.6667, 0.8125, 0.6667, 0.8125, 0.75, 0.75, 0.75, 0.8125, 0.6667, 0.8125, 0.5833, 0.8125, 0.5833, 0.8125, 0.6667, 0.75, 0.5, 0.75, 0.5833, 0.8125, 0.5833, 0.8125, 0.5, 0.75, 0.6667, 0.75, 0.75, 0.8125, 0.75, 0.8125, 0.6667, 0.875, 0.75, 0.8125, 0.75, 0.8125, 0.75, 0.875, 0.75, 0.75, 0.5, 0.8125, 0.5, 0.8125, 0.5, 0.75, 0.5, 0.8125, 0.5, 0.875, 0.5, 0.875, 0.5, 0.8125, 0.5, 0.625, 0.6667, 0.625, 0.5833, 0.625, 0.5833, 0.625, 0.6667, 0.625, 0.75, 0.625, 0.6667, 0.625, 0.6667, 0.625, 0.75, 0.75, 0.75, 0.625, 0.75, 0.625, 0.75, 0.75, 0.75, 0.625, 0.5833, 0.625, 0.5, 0.625, 0.5, 0.625, 0.5833, 0.8125, 0.75, 0.75, 0.75, 0.75, 0.75, 0.8125, 0.75, 0.875, 0.5833, 0.875, 0.6667, 0.875, 0.6667, 0.875, 0.5833, 0.625, 0.5, 0.75, 0.5, 0.75, 0.5, 0.625, 0.5, 0.875, 0.6667, 0.875, 0.75, 0.875, 0.75, 0.875, 0.6667, 0.875, 0.5, 0.875, 0.5833, 0.875, 0.5833, 0.875, 0.5, 0.625, 0.5833, 0.625, 0.6667, 0.675, 0.6667, 0.675, 0.5833, 0.75, 0.5, 0.625, 0.5, 0.675, 0.5833, 0.75, 0.5833, 0.625, 0.6667, 0.625, 0.75, 0.675, 0.6667, 0.625, 0.5833, 0.675, 0.5833, 0.675, 0.6667, 0.625, 0.6667, 0.625, 0.5833, 0.625, 0.5, 0.675, 0.5833, 0.625, 0.6667, 0.675, 0.6667, 0.625, 0.75, 0.675, 0.6667, 0.75, 0.6667, 0.75, 0.6667, 0.675, 0.6667, 0.675, 0.6667, 0.675, 0.6667, 0.675, 0.5833, 0.675, 0.5833])
me_cube_002.materials.append(mat_material)
me_cube_002.use_mirror_vertex_groups = False
me_cube_002.update()
me_cube_003 = bpy.data.meshes.new('Cube.003')
me_cube_003.from_pydata([(1.363, -1.87, 4.687), (-2.501, -1.87, 4.7), (1.363, 1.87, 4.687), (-2.501, 1.87, 4.7), (-0.0861, -1.87, 4.692), (-0.0861, 1.87, 4.692), (2.329, 1.169, 4.684), (2.329, -1.169, 4.684), (-2.501, -1.169, 4.7), (-2.501, 1.169, 4.7), (-0.0861, 1.169, 4.692), (-0.0861, -1.169, 4.692), (-0.08531, -1.87, 4.492), (-2.5, -1.87, 4.5), (2.329, -1.169, 4.484), (1.364, -1.87, 4.487), (-2.5, 1.169, 4.5), (-2.5, 1.87, 4.5), (-0.08531, 1.87, 4.492), (1.364, 1.87, 4.487), (-0.08531, -1.169, 4.492), (2.329, 1.169, 4.484), (-2.5, -1.169, 4.5), (-0.08531, 1.169, 4.492), (-1.293, -1.87, 4.696), (-1.293, 1.87, 4.696), (-1.293, 1.169, 4.696), (-1.293, -1.169, 4.696), (-1.293, -1.87, 4.496), (-1.293, 1.87, 4.496), (-1.293, 1.169, 4.496), (-1.293, -1.169, 4.496), (-2.5, 1.169, 4.525), (-2.5, 1.87, 4.525), (-2.5, -1.87, 4.525), (-2.5, -1.169, 4.525), (-0.08541, 1.87, 4.517), (1.363, 1.87, 4.512), (-0.08541, -1.87, 4.517), (2.329, 1.169, 4.509), (1.363, -1.87, 4.512), (2.329, -1.169, 4.509), (-1.293, 1.87, 4.521), (-1.293, -1.87, 4.521)], [], [(27, 24, 1, 8), (7, 0, 4, 11), (2, 6, 10, 5), (6, 7, 11, 10), (25, 26, 9, 3), (26, 27, 8, 9), (31, 22, 13, 28), (14, 20, 12, 15), (19, 18, 23, 21), (21, 23, 20, 14), (29, 17, 16, 30), (30, 16, 22, 31), (33, 32, 16, 17), (35, 34, 13, 22), (37, 36, 18, 19), (32, 35, 22, 16), (43, 38, 12, 28), (39, 37, 19, 21), (38, 40, 15, 12), (40, 41, 14, 15), (41, 39, 21, 14), (42, 33, 17, 29), (36, 42, 29, 18), (34, 43, 28, 13), (23, 30, 31, 20), (18, 29, 30, 23), (20, 31, 28, 12), (10, 11, 27, 26), (5, 10, 26, 25), (11, 4, 24, 27), (1, 24, 43, 34), (5, 25, 42, 36), (25, 3, 33, 42), (7, 6, 39, 41), (0, 7, 41, 40), (4, 0, 40, 38), (6, 2, 37, 39), (24, 4, 38, 43), (9, 8, 35, 32), (2, 5, 36, 37), (8, 1, 34, 35), (3, 9, 32, 33)])
me_cube_003.polygons.foreach_set('use_smooth', [True] * 42)
_uv = me_cube_003.uv_layers.new(name='UVMap')
_uv.uv.foreach_set('vector', [0.8125, 0.6667, 0.8125, 0.75, 0.875, 0.75, 0.875, 0.6667, 0.625, 0.6667, 0.625, 0.75, 0.75, 0.75, 0.75, 0.6667, 0.625, 0.5, 0.625, 0.5833, 0.75, 0.5833, 0.75, 0.5, 0.625, 0.5833, 0.625, 0.6667, 0.75, 0.6667, 0.75, 0.5833, 0.8125, 0.5, 0.8125, 0.5833, 0.875, 0.5833, 0.875, 0.5, 0.8125, 0.5833, 0.8125, 0.6667, 0.875, 0.6667, 0.875, 0.5833, 0.8125, 0.6667, 0.875, 0.6667, 0.875, 0.75, 0.8125, 0.75, 0.625, 0.6667, 0.75, 0.6667, 0.75, 0.75, 0.625, 0.75, 0.625, 0.5, 0.75, 0.5, 0.75, 0.5833, 0.625, 0.5833, 0.625, 0.5833, 0.75, 0.5833, 0.75, 0.6667, 0.625, 0.6667, 0.8125, 0.5, 0.875, 0.5, 0.875, 0.5833, 0.8125, 0.5833, 0.8125, 0.5833, 0.875, 0.5833, 0.875, 0.6667, 0.8125, 0.6667, 0.875, 0.5, 0.875, 0.5833, 0.875, 0.5833, 0.875, 0.5, 0.875, 0.6667, 0.875, 0.75, 0.875, 0.75, 0.875, 0.6667, 0.625, 0.5, 0.75, 0.5, 0.75, 0.5, 0.625, 0.5, 0.875, 0.5833, 0.875, 0.6667, 0.875, 0.6667, 0.875, 0.5833, 0.8125, 0.75, 0.75, 0.75, 0.75, 0.75, 0.8125, 0.75, 0.625, 0.5833, 0.625, 0.5, 0.625, 0.5, 0.625, 0.5833, 0.75, 0.75, 0.625, 0.75, 0.625, 0.75, 0.75, 0.75, 0.625, 0.75, 0.625, 0.6667, 0.625, 0.6667, 0.625, 0.75, 0.625, 0.6667, 0.625, 0.5833, 0.625, 0.5833, 0.625, 0.6667, 0.8125, 0.5, 0.875, 0.5, 0.875, 0.5, 0.8125, 0.5, 0.75, 0.5, 0.8125, 0.5, 0.8125, 0.5, 0.75, 0.5, 0.875, 0.75, 0.8125, 0.75, 0.8125, 0.75, 0.875, 0.75, 0.75, 0.5833, 0.8125, 0.5833, 0.8125, 0.6667, 0.75, 0.6667, 0.75, 0.5, 0.8125, 0.5, 0.8125, 0.5833, 0.75, 0.5833, 0.75, 0.6667, 0.8125, 0.6667, 0.8125, 0.75, 0.75, 0.75, 0.75, 0.5833, 0.75, 0.6667, 0.8125, 0.6667, 0.8125, 0.5833, 0.75, 0.5, 0.75, 0.5833, 0.8125, 0.5833, 0.8125, 0.5, 0.75, 0.6667, 0.75, 0.75, 0.8125, 0.75, 0.8125, 0.6667, 0.875, 0.75, 0.8125, 0.75, 0.8125, 0.75, 0.875, 0.75, 0.75, 0.5, 0.8125, 0.5, 0.8125, 0.5, 0.75, 0.5, 0.8125, 0.5, 0.875, 0.5, 0.875, 0.5, 0.8125, 0.5, 0.625, 0.6667, 0.625, 0.5833, 0.625, 0.5833, 0.625, 0.6667, 0.625, 0.75, 0.625, 0.6667, 0.625, 0.6667, 0.625, 0.75, 0.75, 0.75, 0.625, 0.75, 0.625, 0.75, 0.75, 0.75, 0.625, 0.5833, 0.625, 0.5, 0.625, 0.5, 0.625, 0.5833, 0.8125, 0.75, 0.75, 0.75, 0.75, 0.75, 0.8125, 0.75, 0.875, 0.5833, 0.875, 0.6667, 0.875, 0.6667, 0.875, 0.5833, 0.625, 0.5, 0.75, 0.5, 0.75, 0.5, 0.625, 0.5, 0.875, 0.6667, 0.875, 0.75, 0.875, 0.75, 0.875, 0.6667, 0.875, 0.5, 0.875, 0.5833, 0.875, 0.5833, 0.875, 0.5])
me_cube_003.materials.append(mat_material)
me_cube_003.use_mirror_vertex_groups = False
me_cube_003.update()

# ---- objects
ob_cube = bpy.data.objects.new('Cube', me_cube)
ob_cube_001 = bpy.data.objects.new('Cube.001', me_cube_001)
ob_cube_002 = bpy.data.objects.new('Cube.002', me_cube_002)
ob_cube_003 = bpy.data.objects.new('Cube.003', me_cube_003)

# ---- transforms, parenting, visibility, modifiers, constraints
ob_cube.location = (0.0, 0.0, 0.0)
ob_cube.lock_rotations_4d = False
ob_cube.empty_display_type = 'ARROWS'
ob_cube.lineart.crease_threshold = 0.0
_m = ob_cube.modifiers.new('Subdivision', 'SUBSURF')
_m = ob_cube.modifiers.new('Auto Smooth', 'NODES')
_m.node_group = ng_auto_smooth
_gi = [s.identifier for s in ng_auto_smooth.interface.items_tree if s.item_type == 'SOCKET' and s.in_out == 'INPUT']
_m[_gi[1]] = 3.142  # Angle
ob_cube_001.location = (0.0, 0.0, 0.0)
_m = ob_cube_001.modifiers.new('Subdivision', 'SUBSURF')
ob_cube_002.location = (0.0, 0.0, 0.0)
ob_cube_002.lock_rotations_4d = False
ob_cube_002.empty_display_type = 'ARROWS'
ob_cube_002.lineart.crease_threshold = 0.0
_m = ob_cube_002.modifiers.new('Subdivision', 'SUBSURF')
ob_cube_003.location = (1.808, 2.392e-07, 7.189)
ob_cube_003.rotation_euler = (1.342e-06, -1.597, -1.307e-06)
ob_cube_003.lock_rotations_4d = False
ob_cube_003.empty_display_type = 'ARROWS'
ob_cube_003.lineart.crease_threshold = 0.0
_m = ob_cube_003.modifiers.new('Subdivision', 'SUBSURF')

# ---- collection membership
col_collection.objects.link(ob_cube)
col_collection.objects.link(ob_cube_001)
col_collection.objects.link(ob_cube_002)
col_collection.objects.link(ob_cube_003)

# ---- scene / render settings (as saved in the file)
scene.frame_start = 1; scene.frame_end = 250; scene.frame_set(2)
scene.render.engine = 'BLENDER_EEVEE_NEXT'
scene.cycles.sampling_pattern = 'TABULATED_SOBOL'
scene.cycles.use_light_tree = False
scene.view_settings.view_transform = 'Filmic'
bpy.context.view_layer.update()

# ---- added for rendering (the .blend has no active camera and no usable light): camera, sun
cam_auto = bpy.data.cameras.new('AutoCamera')
cam_auto.lens = 50.0
cam_auto.sensor_width = 36.0
cam_auto.clip_end = 2882.58
ob_auto_camera = bpy.data.objects.new('AutoCamera', cam_auto)
scene.collection.objects.link(ob_auto_camera)
ob_auto_camera.location = (162.654, -197.1, 52.1432)
ob_auto_camera.rotation_euler = (1.09748, -7.21219e-08, 0.694738)
scene.camera = ob_auto_camera
light_auto_sun = bpy.data.lights.new('AutoSun', 'SUN')
light_auto_sun.energy = 3.0
light_auto_sun.angle = 0.0523599
ob_auto_sun = bpy.data.objects.new('AutoSun', light_auto_sun)
scene.collection.objects.link(ob_auto_sun)
ob_auto_sun.rotation_euler = (0.872665, 0.174533, 0.523599)
bpy.context.view_layer.update()
